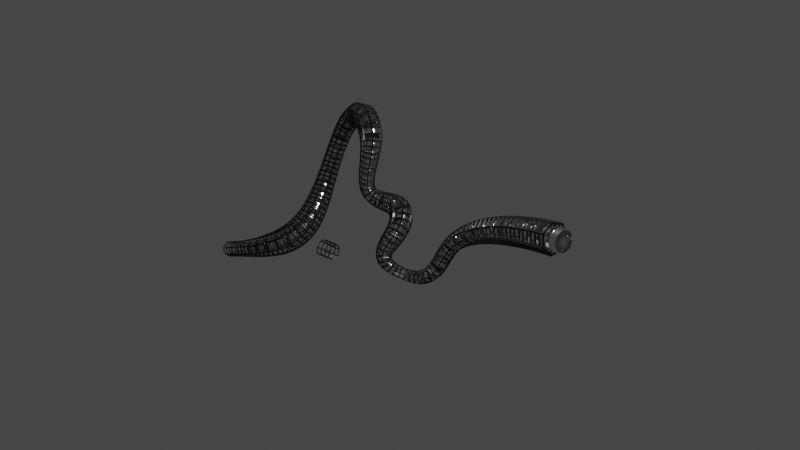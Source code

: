 # Source: curve_demo.blend  (saved by Blender 3.0.42; exported with 4.5.12 LTS)
import bpy
from mathutils import Matrix  # noqa: F401  (used for matrix-valued properties, if any)

bpy.ops.wm.read_factory_settings(use_empty=True)
scene = bpy.context.scene
scene.name = 'Scene'

# ---- collections
col_collection = bpy.data.collections.new('Collection'); scene.collection.children.link(col_collection)

# ---- materials (node trees are filled in below, after node groups)
mat_matsteel = bpy.data.materials.new('matSteel')
mat_matsteel.use_transparent_shadow = False
mat_matdark = bpy.data.materials.new('matDark')
mat_matdark.alpha_threshold = 0.0
mat_matdark.use_transparent_shadow = False
mat_matdark.line_color = (0.0, 0.0, 0.0, 1.0)

# ---- node groups
ng_auto_smooth = bpy.data.node_groups.new('Auto Smooth', 'GeometryNodeTree')
_s = ng_auto_smooth.interface.new_socket(name='Geometry', in_out='OUTPUT', socket_type='NodeSocketGeometry')
_s = ng_auto_smooth.interface.new_socket(name='Geometry', in_out='INPUT', socket_type='NodeSocketGeometry')
_s = ng_auto_smooth.interface.new_socket(name='Angle', in_out='INPUT', socket_type='NodeSocketFloat')
_s.subtype = 'ANGLE'
_s.min_value = 0.0
_s.max_value = 3.142
ng_auto_smooth.is_modifier = True
_N = ng_auto_smooth.nodes; _L = ng_auto_smooth.links
n0 = _N.new('NodeGroupOutput'); n0.name = 'Group Output'; n0.location = (480, -100)
n1 = _N.new('NodeGroupInput'); n1.name = 'Group Input'; n1.location = (-420, -300)
n2 = _N.new('NodeGroupInput'); n2.name = 'Group Input.001'; n2.location = (-60, -100)
n3 = _N.new('GeometryNodeSetShadeSmooth'); n3.name = 'Set Shade Smooth'; n3.location = (120, -100)
n3.domain = 'EDGE'
n4 = _N.new('GeometryNodeSetShadeSmooth'); n4.name = 'Set Shade Smooth.001'; n4.location = (300, -100)
n5 = _N.new('GeometryNodeInputMeshEdgeAngle'); n5.name = 'Edge Angle'; n5.location = (-420, -220)
n6 = _N.new('GeometryNodeInputEdgeSmooth'); n6.name = 'Is Edge Smooth'; n6.location = (-60, -160)
n7 = _N.new('GeometryNodeInputShadeSmooth'); n7.name = 'Is Face Smooth'; n7.location = (-240, -340)
n8 = _N.new('FunctionNodeBooleanMath'); n8.name = 'Boolean Math'; n8.location = (-60, -220)
n9 = _N.new('FunctionNodeCompare'); n9.name = 'Compare'; n9.location = (-240, -180)
n9.operation = 'LESS_EQUAL'
_L.new(n5.outputs[0], n9.inputs[0])
_L.new(n4.outputs[0], n0.inputs[0])
_L.new(n1.outputs[1], n9.inputs[1])
_L.new(n9.outputs[0], n8.inputs[0])
_L.new(n7.outputs[0], n8.inputs[1])
_L.new(n2.outputs[0], n3.inputs[0])
_L.new(n6.outputs[0], n3.inputs[1])
_L.new(n3.outputs[0], n4.inputs[0])
_L.new(n8.outputs[0], n3.inputs[2])
n0.is_active_output = True

# ---- material node trees
mat_matsteel.use_nodes = True; mat_matsteel.node_tree.nodes.clear()
_N = mat_matsteel.node_tree.nodes; _L = mat_matsteel.node_tree.links
n0 = _N.new('ShaderNodeBsdfPrincipled'); n0.name = 'Principled BSDF'; n0.location = (10, 300)
n0.distribution = 'GGX'
n0.subsurface_method = 'BURLEY'
n0.inputs[1].default_value = 1.0
n0.inputs[2].default_value = 0.1905
n0.inputs[3].default_value = 1.45
n0.inputs[27].default_value = (0.0, 0.0, 0.0, 1.0)
n0.inputs[28].default_value = 1.0
n1 = _N.new('ShaderNodeOutputMaterial'); n1.name = 'Material Output'; n1.location = (300, 300)
_L.new(n0.outputs[0], n1.inputs[0])
n1.is_active_output = True
mat_matdark.use_nodes = True; mat_matdark.node_tree.nodes.clear()
_N = mat_matdark.node_tree.nodes; _L = mat_matdark.node_tree.links
n0 = _N.new('ShaderNodeOutputMaterial'); n0.name = 'Material Output'; n0.location = (300, 300)
n1 = _N.new('ShaderNodeBsdfPrincipled'); n1.name = 'Principled BSDF'; n1.location = (10, 300)
n1.distribution = 'GGX'
n1.subsurface_method = 'BURLEY'
n1.inputs[0].default_value = (0.01599, 0.01599, 0.01599, 1.0)
n1.inputs[2].default_value = 0.3048
n1.inputs[3].default_value = 1.45
n1.inputs[27].default_value = (0.0, 0.0, 0.0, 1.0)
n1.inputs[28].default_value = 1.0
_L.new(n1.outputs[0], n0.inputs[0])
n0.is_active_output = True

# ---- world
world_world = bpy.data.worlds.new('World'); scene.world = world_world
world_world.use_nodes = True; world_world.node_tree.nodes.clear()
_N = world_world.node_tree.nodes; _L = world_world.node_tree.links
n0 = _N.new('ShaderNodeOutputWorld'); n0.name = 'World Output'; n0.location = (300, 300)
n1 = _N.new('ShaderNodeBackground'); n1.name = 'Background'; n1.location = (10, 300)
n1.inputs[0].default_value = (0.05088, 0.05088, 0.05088, 1.0)
_L.new(n1.outputs[0], n0.inputs[0])
n0.is_active_output = True
world_world.color = (0.05088, 0.05088, 0.05088)
world_world.use_sun_shadow = False
world_world.sun_shadow_jitter_overblur = 0.0

# ---- lights
light_light = bpy.data.lights.new('Light', 'POINT')
light_light.transmission_factor = 0.0
light_light.energy = 1000.0
light_light.shadow_soft_size = 0.1
light_light.shadow_maximum_resolution = 0.006
light_light.use_absolute_resolution = True

# ---- meshes
me_cube = bpy.data.meshes.new('Cube')
me_cube.from_pydata([(-0.1272, -0.09383, -0.09383), (-0.1272, -0.09383, 0.09383), (-0.1272, 0.09383, -0.09383), (-0.1272, 0.09383, 0.09383), (0.1272, -0.1272, -0.1272), (0.1272, -0.1272, 0.1272), (0.1272, 0.1272, -0.1272), (0.1272, 0.1272, 0.1272), (0.01371, 0.1312, -0.1312), (0.01917, 0.1379, -0.1379), (0.01526, 0.1346, -0.1346), (0.01726, 0.137, -0.137), (-0.01917, 0.1379, -0.1379), (-0.01371, 0.1312, -0.1312), (-0.01726, 0.137, -0.137), (-0.01526, 0.1346, -0.1346), (-0.01371, 0.1312, 0.1312), (-0.01917, 0.1379, 0.1379), (-0.01526, 0.1346, 0.1346), (-0.01726, 0.137, 0.137), (0.01917, 0.1379, 0.1379), (0.01371, 0.1312, 0.1312), (0.01726, 0.137, 0.137), (0.01526, 0.1346, 0.1346), (-0.01371, -0.1312, -0.1312), (-0.01917, -0.1379, -0.1379), (-0.01526, -0.1346, -0.1346), (-0.01726, -0.137, -0.137), (0.01917, -0.1379, -0.1379), (0.01371, -0.1312, -0.1312), (0.01726, -0.137, -0.137), (0.01526, -0.1346, -0.1346), (0.01371, -0.1312, 0.1312), (0.01917, -0.1379, 0.1379), (0.01526, -0.1346, 0.1346), (0.01726, -0.137, 0.137), (-0.01917, -0.1379, 0.1379), (-0.01371, -0.1312, 0.1312), (-0.01726, -0.137, 0.137), (-0.01526, -0.1346, 0.1346), (-0.1019, -0.1042, 0.1042), (-0.1019, -0.1042, -0.1042), (-0.1019, 0.1042, 0.1042), (-0.1019, 0.1042, -0.1042)], [], [(13, 8, 29, 24), (21, 8, 13, 16), (24, 29, 32, 37), (25, 36, 40, 41), (43, 42, 17, 12), (43, 12, 25, 41), (42, 3, 1, 40), (9, 20, 7, 6), (37, 32, 21, 16), (4, 5, 33, 28), (41, 40, 1, 0), (21, 32, 34, 23), (23, 34, 35, 22), (22, 35, 33, 20), (17, 36, 38, 19), (19, 38, 39, 18), (18, 39, 37, 16), (13, 24, 26, 15), (15, 26, 27, 14), (14, 27, 25, 12), (9, 28, 30, 11), (11, 30, 31, 10), (10, 31, 29, 8), (32, 29, 31, 34), (34, 31, 30, 35), (35, 30, 28, 33), (36, 25, 27, 38), (38, 27, 26, 39), (39, 26, 24, 37), (16, 13, 15, 18), (18, 15, 14, 19), (19, 14, 12, 17), (20, 9, 11, 22), (22, 11, 10, 23), (23, 10, 8, 21), (7, 20, 33, 5), (2, 3, 42, 43), (2, 43, 41, 0), (17, 42, 40, 36), (9, 6, 4, 28)])
me_cube.polygons.foreach_set('use_smooth', [True] * 40)
_uv = me_cube.uv_layers.new(name='UVMap')
_uv.uv.foreach_set('vector', [0.2142, 0.5, 0.2858, 0.5, 0.2858, 0.75, 0.2142, 0.75, 0.625, 0.4108, 0.375, 0.4108, 0.375, 0.3392, 0.625, 0.3392, 0.375, 0.9108, 0.375, 0.8392, 0.625, 0.8392, 0.625, 0.9108, 0.375, 0.9251, 0.625, 0.9251, 0.625, 0.9824, 0.375, 0.9824, 0.375, 0.2676, 0.625, 0.2676, 0.625, 0.3249, 0.375, 0.3249, 0.1426, 0.5, 0.1999, 0.5, 0.1999, 0.75, 0.1426, 0.75, 0.8574, 0.5, 0.875, 0.5, 0.875, 0.75, 0.8574, 0.75, 0.375, 0.4251, 0.625, 0.4251, 0.625, 0.5, 0.375, 0.5, 0.7858, 0.75, 0.7142, 0.75, 0.7142, 0.5, 0.7858, 0.5, 0.375, 0.75, 0.625, 0.75, 0.625, 0.8249, 0.375, 0.8249, 0.375, 0.9824, 0.625, 0.9824, 0.625, 1.0, 0.375, 1.0, 0.7142, 0.5, 0.7142, 0.75, 0.7107, 0.7494, 0.7107, 0.5006, 0.7107, 0.5006, 0.7107, 0.7494, 0.7049, 0.7492, 0.7049, 0.5008, 0.7049, 0.5008, 0.7049, 0.7492, 0.6999, 0.75, 0.6999, 0.5, 0.8001, 0.5, 0.8001, 0.75, 0.7951, 0.7492, 0.7951, 0.5008, 0.7951, 0.5008, 0.7951, 0.7492, 0.7893, 0.7494, 0.7893, 0.5006, 0.7893, 0.5006, 0.7893, 0.7494, 0.7858, 0.75, 0.7858, 0.5, 0.2142, 0.5, 0.2142, 0.75, 0.2107, 0.7494, 0.2107, 0.5006, 0.2107, 0.5006, 0.2107, 0.7494, 0.2049, 0.7492, 0.2049, 0.5008, 0.2049, 0.5008, 0.2049, 0.7492, 0.1999, 0.75, 0.1999, 0.5, 0.3001, 0.5, 0.3001, 0.75, 0.2951, 0.7492, 0.2951, 0.5008, 0.2951, 0.5008, 0.2951, 0.7492, 0.2893, 0.7494, 0.2893, 0.5006, 0.2893, 0.5006, 0.2893, 0.7494, 0.2858, 0.75, 0.2858, 0.5, 0.625, 0.8392, 0.375, 0.8392, 0.3756, 0.8357, 0.6244, 0.8357, 0.6244, 0.8357, 0.3756, 0.8357, 0.3758, 0.8299, 0.6242, 0.8299, 0.6242, 0.8299, 0.3758, 0.8299, 0.375, 0.8249, 0.625, 0.8249, 0.625, 0.9251, 0.375, 0.9251, 0.3758, 0.9201, 0.6242, 0.9201, 0.6242, 0.9201, 0.3758, 0.9201, 0.3756, 0.9143, 0.6244, 0.9143, 0.6244, 0.9143, 0.3756, 0.9143, 0.375, 0.9108, 0.625, 0.9108, 0.625, 0.3392, 0.375, 0.3392, 0.3756, 0.3357, 0.6244, 0.3357, 0.6244, 0.3357, 0.3756, 0.3357, 0.3758, 0.3299, 0.6242, 0.3299, 0.6242, 0.3299, 0.3758, 0.3299, 0.375, 0.3249, 0.625, 0.3249, 0.625, 0.4251, 0.375, 0.4251, 0.3758, 0.4201, 0.6242, 0.4201, 0.6242, 0.4201, 0.3758, 0.4201, 0.3756, 0.4143, 0.6244, 0.4143, 0.6244, 0.4143, 0.3756, 0.4143, 0.375, 0.4108, 0.625, 0.4108, 0.625, 0.5, 0.6999, 0.5, 0.6999, 0.75, 0.625, 0.75, 0.375, 0.25, 0.625, 0.25, 0.625, 0.2676, 0.375, 0.2676, 0.125, 0.5, 0.1426, 0.5, 0.1426, 0.75, 0.125, 0.75, 0.8001, 0.5, 0.8574, 0.5, 0.8574, 0.75, 0.8001, 0.75, 0.3001, 0.5, 0.375, 0.5, 0.375, 0.75, 0.3001, 0.75])
me_cube.materials.append(mat_matsteel)
me_cube.use_remesh_fix_poles = True
me_cube.use_remesh_preserve_attributes = False
me_cube.use_mirror_vertex_groups = False
me_cube.update()
me_cylinder = bpy.data.meshes.new('Cylinder')
me_cylinder.from_pydata([(-0.1672, 0.1672, -1.13e-08), (0.1672, 0.1672, 8.634e-09), (-0.1672, 0.1043, -0.1307), (0.1672, 0.1043, -0.1307), (-0.1672, -0.03721, -0.163), (0.1672, -0.03721, -0.163), (-0.1672, -0.1506, -0.07255), (0.1672, -0.1506, -0.07255), (-0.1672, -0.1506, 0.07255), (0.1672, -0.1506, 0.07255), (-0.1672, -0.03721, 0.163), (0.1672, -0.03721, 0.163), (-0.1672, 0.1043, 0.1307), (0.1672, 0.1043, 0.1307), (-0.05574, 0.1043, 0.1307), (0.05574, 0.1043, 0.1307), (-0.05574, -0.03721, 0.163), (0.05574, -0.03721, 0.163), (-0.05574, -0.1506, 0.07255), (0.05574, -0.1506, 0.07255), (-0.05574, -0.1506, -0.07255), (0.05574, -0.1506, -0.07255), (-0.05574, -0.03721, -0.163), (0.05574, -0.03721, -0.163), (-0.05574, 0.1043, -0.1307), (0.05574, 0.1043, -0.1307), (0.05574, 0.1672, 1.99e-09), (-0.05574, 0.1672, -4.654e-09)], [], [(0, 27, 24, 2), (24, 25, 23, 22), (20, 21, 19, 18), (16, 17, 15, 14), (15, 13, 1, 26), (17, 11, 13, 15), (19, 9, 11, 17), (14, 15, 26, 27), (21, 7, 9, 19), (10, 16, 14, 12), (12, 14, 27, 0), (18, 19, 17, 16), (23, 5, 7, 21), (6, 20, 18, 8), (8, 18, 16, 10), (22, 23, 21, 20), (25, 3, 5, 23), (2, 24, 22, 4), (4, 22, 20, 6), (27, 26, 25, 24), (26, 1, 3, 25)])
_uv = me_cylinder.uv_layers.new(name='UVMap')
_uv.uv.foreach_set('vector', [1.0, 0.5, 1.0, 0.6667, 0.8571, 0.6667, 0.8571, 0.5, 0.8571, 0.6667, 0.8571, 0.8333, 0.7143, 0.8333, 0.7143, 0.6667, 0.5714, 0.6667, 0.5714, 0.8333, 0.4286, 0.8333, 0.4286, 0.6667, 0.2857, 0.6667, 0.2857, 0.8333, 0.1429, 0.8333, 0.1429, 0.6667, 0.1429, 0.8333, 0.1429, 1.0, 2.98e-08, 1.0, 2.98e-08, 0.8333, 0.2857, 0.8333, 0.2857, 1.0, 0.1429, 1.0, 0.1429, 0.8333, 0.4286, 0.8333, 0.4286, 1.0, 0.2857, 1.0, 0.2857, 0.8333, 0.1429, 0.6667, 0.1429, 0.8333, 2.98e-08, 0.8333, 2.98e-08, 0.6667, 0.5714, 0.8333, 0.5714, 1.0, 0.4286, 1.0, 0.4286, 0.8333, 0.2857, 0.5, 0.2857, 0.6667, 0.1429, 0.6667, 0.1429, 0.5, 0.1429, 0.5, 0.1429, 0.6667, 2.98e-08, 0.6667, 2.98e-08, 0.5, 0.4286, 0.6667, 0.4286, 0.8333, 0.2857, 0.8333, 0.2857, 0.6667, 0.7143, 0.8333, 0.7143, 1.0, 0.5714, 1.0, 0.5714, 0.8333, 0.5714, 0.5, 0.5714, 0.6667, 0.4286, 0.6667, 0.4286, 0.5, 0.4286, 0.5, 0.4286, 0.6667, 0.2857, 0.6667, 0.2857, 0.5, 0.7143, 0.6667, 0.7143, 0.8333, 0.5714, 0.8333, 0.5714, 0.6667, 0.8571, 0.8333, 0.8571, 1.0, 0.7143, 1.0, 0.7143, 0.8333, 0.8571, 0.5, 0.8571, 0.6667, 0.7143, 0.6667, 0.7143, 0.5, 0.7143, 0.5, 0.7143, 0.6667, 0.5714, 0.6667, 0.5714, 0.5, 1.0, 0.6667, 1.0, 0.8333, 0.8571, 0.8333, 0.8571, 0.6667, 1.0, 0.8333, 1.0, 1.0, 0.8571, 1.0, 0.8571, 0.8333])
me_cylinder.materials.append(mat_matdark)
me_cylinder.use_remesh_fix_poles = True
me_cylinder.use_remesh_preserve_attributes = False
me_cylinder.update()
me_cylinder_001 = bpy.data.meshes.new('Cylinder.001')
me_cylinder_001.from_pydata([(-0.1672, 0.1672, -1.13e-08), (0.1672, 0.1672, 8.634e-09), (-0.1672, 0.1043, -0.1307), (0.1672, 0.1043, -0.1307), (-0.1672, -0.03721, -0.163), (0.1672, -0.03721, -0.163), (-0.1672, -0.1506, -0.07255), (0.1672, -0.1506, -0.07255), (-0.1672, -0.1506, 0.07255), (0.1672, -0.1506, 0.07255), (-0.1672, -0.03721, 0.163), (0.1672, -0.03721, 0.163), (-0.1672, 0.1043, 0.1307), (0.1672, 0.1043, 0.1307), (-0.05574, 0.1043, 0.1307), (0.05574, 0.1043, 0.1307), (-0.05574, -0.03721, 0.163), (0.05574, -0.03721, 0.163), (-0.05574, -0.1506, 0.07255), (0.05574, -0.1506, 0.07255), (-0.05574, -0.1506, -0.07255), (0.05574, -0.1506, -0.07255), (-0.05574, -0.03721, -0.163), (0.05574, -0.03721, -0.163), (-0.05574, 0.1043, -0.1307), (0.05574, 0.1043, -0.1307), (0.05574, 0.1672, 1.99e-09), (-0.05574, 0.1672, -4.654e-09)], [], [(0, 27, 24, 2), (24, 25, 23, 22), (20, 21, 19, 18), (16, 17, 15, 14), (15, 13, 1, 26), (17, 11, 13, 15), (19, 9, 11, 17), (14, 15, 26, 27), (21, 7, 9, 19), (10, 16, 14, 12), (12, 14, 27, 0), (18, 19, 17, 16), (23, 5, 7, 21), (6, 20, 18, 8), (8, 18, 16, 10), (22, 23, 21, 20), (25, 3, 5, 23), (2, 24, 22, 4), (4, 22, 20, 6), (27, 26, 25, 24), (26, 1, 3, 25)])
_uv = me_cylinder_001.uv_layers.new(name='UVMap')
_uv.uv.foreach_set('vector', [1.0, 0.5, 1.0, 0.6667, 0.8571, 0.6667, 0.8571, 0.5, 0.8571, 0.6667, 0.8571, 0.8333, 0.7143, 0.8333, 0.7143, 0.6667, 0.5714, 0.6667, 0.5714, 0.8333, 0.4286, 0.8333, 0.4286, 0.6667, 0.2857, 0.6667, 0.2857, 0.8333, 0.1429, 0.8333, 0.1429, 0.6667, 0.1429, 0.8333, 0.1429, 1.0, 2.98e-08, 1.0, 2.98e-08, 0.8333, 0.2857, 0.8333, 0.2857, 1.0, 0.1429, 1.0, 0.1429, 0.8333, 0.4286, 0.8333, 0.4286, 1.0, 0.2857, 1.0, 0.2857, 0.8333, 0.1429, 0.6667, 0.1429, 0.8333, 2.98e-08, 0.8333, 2.98e-08, 0.6667, 0.5714, 0.8333, 0.5714, 1.0, 0.4286, 1.0, 0.4286, 0.8333, 0.2857, 0.5, 0.2857, 0.6667, 0.1429, 0.6667, 0.1429, 0.5, 0.1429, 0.5, 0.1429, 0.6667, 2.98e-08, 0.6667, 2.98e-08, 0.5, 0.4286, 0.6667, 0.4286, 0.8333, 0.2857, 0.8333, 0.2857, 0.6667, 0.7143, 0.8333, 0.7143, 1.0, 0.5714, 1.0, 0.5714, 0.8333, 0.5714, 0.5, 0.5714, 0.6667, 0.4286, 0.6667, 0.4286, 0.5, 0.4286, 0.5, 0.4286, 0.6667, 0.2857, 0.6667, 0.2857, 0.5, 0.7143, 0.6667, 0.7143, 0.8333, 0.5714, 0.8333, 0.5714, 0.6667, 0.8571, 0.8333, 0.8571, 1.0, 0.7143, 1.0, 0.7143, 0.8333, 0.8571, 0.5, 0.8571, 0.6667, 0.7143, 0.6667, 0.7143, 0.5, 0.7143, 0.5, 0.7143, 0.6667, 0.5714, 0.6667, 0.5714, 0.5, 1.0, 0.6667, 1.0, 0.8333, 0.8571, 0.8333, 0.8571, 0.6667, 1.0, 0.8333, 1.0, 1.0, 0.8571, 1.0, 0.8571, 0.8333])
me_cylinder_001.materials.append(mat_matdark)
me_cylinder_001.use_remesh_fix_poles = True
me_cylinder_001.use_remesh_preserve_attributes = False
me_cylinder_001.update()

# ---- curves / text
cu_nurbspath = bpy.data.curves.new('NurbsPath', 'CURVE')
cu_nurbspath.dimensions = '3D'
_sp = cu_nurbspath.splines.new('NURBS'); _sp.points.add(16)
_sp.points.foreach_set('co', [-2.85, -0.08181, -0.9205, 1.0, -2.079, -0.1837, -0.5971, 1.0, -0.9694, 0.1954, -0.294, 1.0, -1.169, 1.008, 0.2817, 1.0, -1.401, 2.111, 2.054, 1.0, -0.4337, 1.713, 2.508, 1.0, 0.3273, 1.267, 2.089, 1.0, -0.2209, 1.02, 0.556, 1.0, 0.9171, 1.539, 0.9189, 1.0, 1.213, 0.8874, 0.4053, 1.0, 0.7432, 0.4901, -0.1161, 1.0, 1.285, 0.919, -0.5525, 1.0, 1.932, 1.001, -0.5132, 1.0, 2.07, 1.279, 0.08769, 1.0, 2.253, 1.381, 0.6505, 1.0, 3.66, 1.437, 1.192, 1.0, 4.782, 1.148, 1.378, 1.0])
_sp.points.foreach_set('radius', [1.0, 1.0, 2.323, 1.0, 1.0, 1.684, 1.307, 0.5845, 1.573, 1.287, 1.0, 0.4739, 1.0, 1.0, 1.0, 1.881, 1.881])
_sp.order_u = 5
_sp.order_v = 0
_sp.use_endpoint_u = True
cu_nurbspath.use_path = True
cu_nurbspath.fill_mode = 'FULL'

# ---- objects
ob_light = bpy.data.objects.new('Light', light_light)
ob_part = bpy.data.objects.new('Part', me_cube)
ob_nurbspath = bpy.data.objects.new('NurbsPath', cu_nurbspath)
ob_shell = bpy.data.objects.new('Shell', me_cylinder)
ob_shell_001 = bpy.data.objects.new('Shell.001', me_cylinder_001)

# ---- transforms, parenting, visibility, modifiers, constraints
ob_light.location = (4.076, 1.005, 5.904)
ob_light.rotation_euler = (0.6503, 0.05522, 1.866)
ob_light.lock_rotations_4d = False
ob_light.empty_display_type = 'ARROWS'
ob_light.color = (0.0, 0.0, 0.0, 0.0)
ob_light.lineart.crease_threshold = 0.0
ob_part.location = (0.0, 0.0, 0.0)
ob_part.lineart.crease_threshold = 0.0
_m = ob_part.modifiers.new('Subdivision', 'SUBSURF')
_m.levels = 2
_m = ob_part.modifiers.new('JCVT_Array', 'ARRAY')
_m.fit_type = 'FIT_CURVE'
_m.curve = ob_nurbspath
_m.use_merge_vertices = True
_m = ob_part.modifiers.new('JCVT_SimpleDeform', 'SIMPLE_DEFORM')
_m.factor = 0.0
_m.angle = 0.0
_m = ob_part.modifiers.new('JCVT_Curve', 'CURVE')
_m.object = ob_nurbspath
_m = ob_part.modifiers.new('Auto Smooth', 'NODES')
_m.node_group = ng_auto_smooth
_gi = [s.identifier for s in ng_auto_smooth.interface.items_tree if s.item_type == 'SOCKET' and s.in_out == 'INPUT']
_m[_gi[1]] = 0.5236  # Angle
ob_nurbspath.location = (0.0, 0.0, 0.0)
ob_shell.location = (0.0, 0.0, 0.0)
_m = ob_shell.modifiers.new('Wireframe', 'WIREFRAME')
_m.thickness = 0.029
ob_shell_001.location = (0.0, 0.0, 0.0)
_m = ob_shell_001.modifiers.new('Wireframe', 'WIREFRAME')
_m.thickness = 0.029
_m = ob_shell_001.modifiers.new('JCVT_Array', 'ARRAY')
_m.fit_type = 'FIT_CURVE'
_m.curve = ob_nurbspath
_m.use_merge_vertices = True
_m = ob_shell_001.modifiers.new('JCVT_SimpleDeform', 'SIMPLE_DEFORM')
_m.factor = 0.0
_m.angle = 0.0
_m = ob_shell_001.modifiers.new('JCVT_Curve', 'CURVE')
_m.object = ob_nurbspath

# ---- collection membership
col_collection.objects.link(ob_light)
col_collection.objects.link(ob_part)
col_collection.objects.link(ob_nurbspath)
col_collection.objects.link(ob_shell)
col_collection.objects.link(ob_shell_001)

# ---- scene / render settings (as saved in the file)
scene.frame_start = 1; scene.frame_end = 80; scene.frame_set(0)
scene.render.engine = 'BLENDER_EEVEE_NEXT'
scene.cycles.use_denoising = False
scene.cycles.sampling_pattern = 'TABULATED_SOBOL'
scene.cycles.use_light_tree = False
scene.eevee.use_gtao = True
scene.eevee.use_raytracing = True
scene.view_settings.view_transform = 'Filmic'
bpy.context.view_layer.update()

# ---- added for rendering (the .blend has no active camera): camera
cam_auto = bpy.data.cameras.new('AutoCamera')
cam_auto.lens = 50.0
cam_auto.sensor_width = 36.0
cam_auto.clip_end = 1000.0
ob_auto_camera = bpy.data.objects.new('AutoCamera', cam_auto)
scene.collection.objects.link(ob_auto_camera)
ob_auto_camera.location = (14.0729, -14.5654, 10.9209)
ob_auto_camera.rotation_euler = (1.09748, -7.21219e-08, 0.694738)
scene.camera = ob_auto_camera
bpy.context.view_layer.update()
